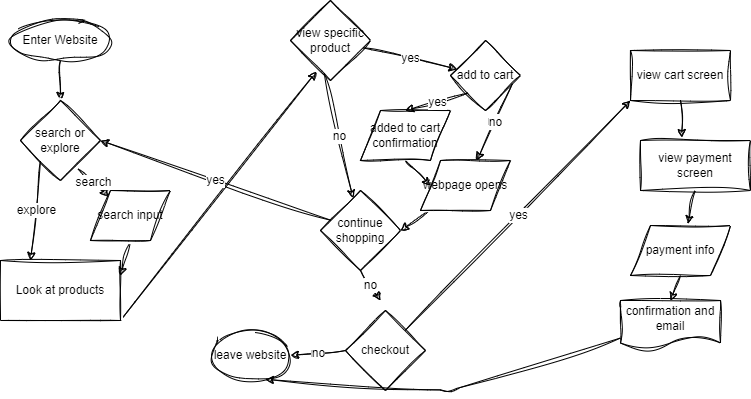

The diagram above was exported from draw.io. Its source (the exported page's mxGraphModel, read from the mxfile embedded in the PNG):
<mxGraphModel dx="961" dy="430" grid="1" gridSize="10" guides="1" tooltips="1" connect="1" arrows="1" fold="1" page="1" pageScale="1" pageWidth="850" pageHeight="1100" math="0" shadow="0">
  <root>
    <mxCell id="0" />
    <mxCell id="1" parent="0" />
    <mxCell id="26" style="edgeStyle=none;sketch=1;hachureGap=4;jiggle=2;curveFitting=1;html=1;exitX=0.5;exitY=1;exitDx=0;exitDy=0;entryX=0.5;entryY=0;entryDx=0;entryDy=0;fontFamily=Helvetica;fontSize=12;" edge="1" parent="1" source="2" target="25">
      <mxGeometry relative="1" as="geometry" />
    </mxCell>
    <mxCell id="2" value="Enter Website" style="ellipse;whiteSpace=wrap;html=1;rounded=0;sketch=1;curveFitting=1;jiggle=2;" vertex="1" parent="1">
      <mxGeometry x="50" y="30" width="100" height="40" as="geometry" />
    </mxCell>
    <mxCell id="22" style="edgeStyle=none;hachureGap=4;html=1;exitX=1;exitY=1;exitDx=0;exitDy=0;fontFamily=Architects Daughter;fontSource=https%3A%2F%2Ffonts.googleapis.com%2Fcss%3Ffamily%3DArchitects%2BDaughter;fontSize=16;sketch=1;curveFitting=1;jiggle=2;entryX=0.322;entryY=0.891;entryDx=0;entryDy=0;entryPerimeter=0;" edge="1" parent="1" source="4" target="18">
      <mxGeometry relative="1" as="geometry">
        <mxPoint x="360" y="340" as="targetPoint" />
      </mxGeometry>
    </mxCell>
    <mxCell id="4" value="Look at products" style="rounded=0;whiteSpace=wrap;html=1;sketch=1;curveFitting=1;jiggle=2;" vertex="1" parent="1">
      <mxGeometry x="40" y="270" width="120" height="60" as="geometry" />
    </mxCell>
    <mxCell id="15" style="edgeStyle=none;html=1;exitX=0.5;exitY=1;exitDx=0;exitDy=0;entryX=1;entryY=0.25;entryDx=0;entryDy=0;sketch=1;curveFitting=1;jiggle=2;rounded=0;" edge="1" parent="1" source="7" target="4">
      <mxGeometry relative="1" as="geometry" />
    </mxCell>
    <mxCell id="7" value="search input" style="shape=parallelogram;perimeter=parallelogramPerimeter;whiteSpace=wrap;html=1;fixedSize=1;rounded=0;sketch=1;curveFitting=1;jiggle=2;" vertex="1" parent="1">
      <mxGeometry x="130" y="200" width="80" height="50" as="geometry" />
    </mxCell>
    <mxCell id="17" value="continue shopping" style="rhombus;whiteSpace=wrap;html=1;rounded=0;sketch=1;curveFitting=1;jiggle=2;" vertex="1" parent="1">
      <mxGeometry x="360" y="200" width="80" height="80" as="geometry" />
    </mxCell>
    <mxCell id="18" value="view specific product" style="rhombus;whiteSpace=wrap;html=1;rounded=0;sketch=1;curveFitting=1;jiggle=2;" vertex="1" parent="1">
      <mxGeometry x="330" y="10" width="80" height="80" as="geometry" />
    </mxCell>
    <mxCell id="25" value="search or explore" style="rhombus;whiteSpace=wrap;html=1;sketch=1;hachureGap=4;jiggle=2;curveFitting=1;fontFamily=Helvetica;fontSize=12;" vertex="1" parent="1">
      <mxGeometry x="60" y="110" width="80" height="80" as="geometry" />
    </mxCell>
    <mxCell id="34" style="edgeStyle=none;sketch=1;hachureGap=4;jiggle=2;curveFitting=1;html=1;entryX=1;entryY=0.5;entryDx=0;entryDy=0;fontFamily=Helvetica;fontSize=12;" edge="1" parent="1" source="32" target="17">
      <mxGeometry relative="1" as="geometry" />
    </mxCell>
    <mxCell id="32" value="webpage opens" style="shape=parallelogram;perimeter=parallelogramPerimeter;whiteSpace=wrap;html=1;fixedSize=1;sketch=1;hachureGap=4;jiggle=2;curveFitting=1;fontFamily=Helvetica;fontSize=12;" vertex="1" parent="1">
      <mxGeometry x="460" y="170" width="90" height="50" as="geometry" />
    </mxCell>
    <mxCell id="40" value="checkout" style="rhombus;whiteSpace=wrap;html=1;sketch=1;hachureGap=4;jiggle=2;curveFitting=1;fontFamily=Helvetica;fontSize=12;" vertex="1" parent="1">
      <mxGeometry x="385" y="320" width="80" height="80" as="geometry" />
    </mxCell>
    <mxCell id="42" value="leave website" style="ellipse;whiteSpace=wrap;html=1;sketch=1;hachureGap=4;jiggle=2;curveFitting=1;fontFamily=Helvetica;fontSize=12;" vertex="1" parent="1">
      <mxGeometry x="250" y="340" width="80" height="50" as="geometry" />
    </mxCell>
    <mxCell id="53" style="edgeStyle=none;sketch=1;hachureGap=4;jiggle=2;curveFitting=1;html=1;exitX=0.5;exitY=1;exitDx=0;exitDy=0;entryX=0.5;entryY=0;entryDx=0;entryDy=0;fontFamily=Helvetica;fontSize=12;" edge="1" parent="1" source="45" target="52">
      <mxGeometry relative="1" as="geometry" />
    </mxCell>
    <mxCell id="45" value="payment info" style="shape=parallelogram;perimeter=parallelogramPerimeter;whiteSpace=wrap;html=1;fixedSize=1;sketch=1;hachureGap=4;jiggle=2;curveFitting=1;fontFamily=Helvetica;fontSize=12;" vertex="1" parent="1">
      <mxGeometry x="670" y="235" width="100" height="50" as="geometry" />
    </mxCell>
    <mxCell id="49" style="edgeStyle=none;sketch=1;hachureGap=4;jiggle=2;curveFitting=1;html=1;exitX=0.5;exitY=1;exitDx=0;exitDy=0;entryX=0.378;entryY=-0.06;entryDx=0;entryDy=0;entryPerimeter=0;fontFamily=Helvetica;fontSize=12;" edge="1" parent="1" source="46" target="48">
      <mxGeometry relative="1" as="geometry" />
    </mxCell>
    <mxCell id="46" value="view cart screen" style="rounded=0;whiteSpace=wrap;html=1;sketch=1;hachureGap=4;jiggle=2;curveFitting=1;fontFamily=Helvetica;fontSize=12;" vertex="1" parent="1">
      <mxGeometry x="670" y="60" width="100" height="50" as="geometry" />
    </mxCell>
    <mxCell id="50" style="edgeStyle=none;sketch=1;hachureGap=4;jiggle=2;curveFitting=1;html=1;exitX=0.5;exitY=1;exitDx=0;exitDy=0;entryX=0.573;entryY=-0.032;entryDx=0;entryDy=0;entryPerimeter=0;fontFamily=Helvetica;fontSize=12;" edge="1" parent="1" source="48" target="45">
      <mxGeometry relative="1" as="geometry" />
    </mxCell>
    <mxCell id="48" value="view payment screen" style="rounded=0;whiteSpace=wrap;html=1;sketch=1;hachureGap=4;jiggle=2;curveFitting=1;fontFamily=Helvetica;fontSize=12;" vertex="1" parent="1">
      <mxGeometry x="680" y="150" width="110" height="50" as="geometry" />
    </mxCell>
    <mxCell id="64" style="edgeStyle=none;sketch=1;hachureGap=4;jiggle=2;curveFitting=1;html=1;exitX=0;exitY=0.75;exitDx=0;exitDy=0;entryX=0.686;entryY=0.978;entryDx=0;entryDy=0;entryPerimeter=0;fontFamily=Helvetica;fontSize=12;" edge="1" parent="1" source="52" target="42">
      <mxGeometry relative="1" as="geometry">
        <Array as="points">
          <mxPoint x="490" y="400" />
        </Array>
      </mxGeometry>
    </mxCell>
    <mxCell id="52" value="confirmation and email" style="shape=document;whiteSpace=wrap;html=1;boundedLbl=1;sketch=1;hachureGap=4;jiggle=2;curveFitting=1;fontFamily=Helvetica;fontSize=12;" vertex="1" parent="1">
      <mxGeometry x="660" y="310" width="100" height="50" as="geometry" />
    </mxCell>
    <mxCell id="55" value="" style="endArrow=classic;html=1;sketch=1;hachureGap=4;jiggle=2;curveFitting=1;fontFamily=Helvetica;fontSize=12;exitX=0.422;exitY=0.91;exitDx=0;exitDy=0;exitPerimeter=0;" edge="1" parent="1" source="18" target="17">
      <mxGeometry relative="1" as="geometry">
        <mxPoint x="370" y="200" as="sourcePoint" />
        <mxPoint x="470" y="200" as="targetPoint" />
      </mxGeometry>
    </mxCell>
    <mxCell id="56" value="no" style="edgeLabel;resizable=0;html=1;align=center;verticalAlign=middle;sketch=1;hachureGap=4;jiggle=2;curveFitting=1;fontFamily=Helvetica;fontSize=12;" connectable="0" vertex="1" parent="55">
      <mxGeometry relative="1" as="geometry" />
    </mxCell>
    <mxCell id="57" value="" style="endArrow=classic;html=1;sketch=1;hachureGap=4;jiggle=2;curveFitting=1;fontFamily=Helvetica;fontSize=12;" edge="1" parent="1" source="18" target="72">
      <mxGeometry relative="1" as="geometry">
        <mxPoint x="370" y="200" as="sourcePoint" />
        <mxPoint x="480" y="140" as="targetPoint" />
      </mxGeometry>
    </mxCell>
    <mxCell id="58" value="yes" style="edgeLabel;resizable=0;html=1;align=center;verticalAlign=middle;sketch=1;hachureGap=4;jiggle=2;curveFitting=1;fontFamily=Helvetica;fontSize=12;" connectable="0" vertex="1" parent="57">
      <mxGeometry relative="1" as="geometry" />
    </mxCell>
    <mxCell id="61" value="yes" style="endArrow=classic;html=1;sketch=1;hachureGap=4;jiggle=2;curveFitting=1;fontFamily=Helvetica;fontSize=12;entryX=1;entryY=0.5;entryDx=0;entryDy=0;" edge="1" parent="1" source="17" target="25">
      <mxGeometry relative="1" as="geometry">
        <mxPoint x="370" y="200" as="sourcePoint" />
        <mxPoint x="470" y="200" as="targetPoint" />
      </mxGeometry>
    </mxCell>
    <mxCell id="62" value="yes" style="edgeLabel;resizable=0;html=1;align=center;verticalAlign=middle;sketch=1;hachureGap=4;jiggle=2;curveFitting=1;fontFamily=Helvetica;fontSize=12;" connectable="0" vertex="1" parent="61">
      <mxGeometry relative="1" as="geometry" />
    </mxCell>
    <mxCell id="65" value="no" style="endArrow=classic;html=1;sketch=1;hachureGap=4;jiggle=2;curveFitting=1;fontFamily=Helvetica;fontSize=12;entryX=1;entryY=0.5;entryDx=0;entryDy=0;exitX=0;exitY=0.5;exitDx=0;exitDy=0;" edge="1" parent="1" source="40" target="42">
      <mxGeometry relative="1" as="geometry">
        <mxPoint x="370" y="200" as="sourcePoint" />
        <mxPoint x="470" y="200" as="targetPoint" />
      </mxGeometry>
    </mxCell>
    <mxCell id="66" value="no" style="edgeLabel;resizable=0;html=1;align=center;verticalAlign=middle;sketch=1;hachureGap=4;jiggle=2;curveFitting=1;fontFamily=Helvetica;fontSize=12;" connectable="0" vertex="1" parent="65">
      <mxGeometry relative="1" as="geometry" />
    </mxCell>
    <mxCell id="67" value="y" style="endArrow=classic;html=1;sketch=1;hachureGap=4;jiggle=2;curveFitting=1;fontFamily=Helvetica;fontSize=12;entryX=0;entryY=1;entryDx=0;entryDy=0;" edge="1" parent="1" source="40" target="46">
      <mxGeometry relative="1" as="geometry">
        <mxPoint x="370" y="200" as="sourcePoint" />
        <mxPoint x="470" y="200" as="targetPoint" />
      </mxGeometry>
    </mxCell>
    <mxCell id="68" value="yes" style="edgeLabel;resizable=0;html=1;align=center;verticalAlign=middle;sketch=1;hachureGap=4;jiggle=2;curveFitting=1;fontFamily=Helvetica;fontSize=12;" connectable="0" vertex="1" parent="67">
      <mxGeometry relative="1" as="geometry" />
    </mxCell>
    <mxCell id="70" value="" style="endArrow=classic;html=1;sketch=1;hachureGap=4;jiggle=2;curveFitting=1;fontFamily=Helvetica;fontSize=12;exitX=0.5;exitY=1;exitDx=0;exitDy=0;" edge="1" parent="1" source="17">
      <mxGeometry relative="1" as="geometry">
        <mxPoint x="370" y="200" as="sourcePoint" />
        <mxPoint x="420" y="310" as="targetPoint" />
      </mxGeometry>
    </mxCell>
    <mxCell id="71" value="no" style="edgeLabel;resizable=0;html=1;align=center;verticalAlign=middle;sketch=1;hachureGap=4;jiggle=2;curveFitting=1;fontFamily=Helvetica;fontSize=12;" connectable="0" vertex="1" parent="70">
      <mxGeometry relative="1" as="geometry" />
    </mxCell>
    <mxCell id="72" value="add to cart" style="rhombus;whiteSpace=wrap;html=1;sketch=1;hachureGap=4;jiggle=2;curveFitting=1;fontFamily=Helvetica;fontSize=12;" vertex="1" parent="1">
      <mxGeometry x="490" y="50" width="70" height="70" as="geometry" />
    </mxCell>
    <mxCell id="73" value="no" style="endArrow=classic;html=1;sketch=1;hachureGap=4;jiggle=2;curveFitting=1;fontFamily=Helvetica;fontSize=12;exitX=0.883;exitY=0.618;exitDx=0;exitDy=0;exitPerimeter=0;" edge="1" parent="1" source="72" target="32">
      <mxGeometry relative="1" as="geometry">
        <mxPoint x="370" y="200" as="sourcePoint" />
        <mxPoint x="470" y="200" as="targetPoint" />
      </mxGeometry>
    </mxCell>
    <mxCell id="74" value="no" style="edgeLabel;resizable=0;html=1;align=center;verticalAlign=middle;sketch=1;hachureGap=4;jiggle=2;curveFitting=1;fontFamily=Helvetica;fontSize=12;" connectable="0" vertex="1" parent="73">
      <mxGeometry relative="1" as="geometry" />
    </mxCell>
    <mxCell id="79" style="edgeStyle=none;sketch=1;hachureGap=4;jiggle=2;curveFitting=1;html=1;exitX=0.5;exitY=1;exitDx=0;exitDy=0;entryX=0;entryY=0.5;entryDx=0;entryDy=0;fontFamily=Helvetica;fontSize=12;" edge="1" parent="1" source="75" target="32">
      <mxGeometry relative="1" as="geometry" />
    </mxCell>
    <mxCell id="75" value="added to cart confirmation" style="shape=parallelogram;perimeter=parallelogramPerimeter;whiteSpace=wrap;html=1;fixedSize=1;sketch=1;hachureGap=4;jiggle=2;curveFitting=1;fontFamily=Helvetica;fontSize=12;" vertex="1" parent="1">
      <mxGeometry x="400" y="120" width="90" height="50" as="geometry" />
    </mxCell>
    <mxCell id="76" value="yes" style="endArrow=classic;html=1;sketch=1;hachureGap=4;jiggle=2;curveFitting=1;fontFamily=Helvetica;fontSize=12;entryX=0.5;entryY=0;entryDx=0;entryDy=0;exitX=0;exitY=1;exitDx=0;exitDy=0;" edge="1" parent="1" source="72" target="75">
      <mxGeometry relative="1" as="geometry">
        <mxPoint x="370" y="190" as="sourcePoint" />
        <mxPoint x="470" y="190" as="targetPoint" />
      </mxGeometry>
    </mxCell>
    <mxCell id="77" value="yes" style="edgeLabel;resizable=0;html=1;align=center;verticalAlign=middle;sketch=1;hachureGap=4;jiggle=2;curveFitting=1;fontFamily=Helvetica;fontSize=12;" connectable="0" vertex="1" parent="76">
      <mxGeometry relative="1" as="geometry" />
    </mxCell>
    <mxCell id="80" value="se" style="endArrow=classic;html=1;sketch=1;hachureGap=4;jiggle=2;curveFitting=1;fontFamily=Helvetica;fontSize=12;exitX=0.721;exitY=0.858;exitDx=0;exitDy=0;exitPerimeter=0;" edge="1" parent="1" source="25" target="7">
      <mxGeometry relative="1" as="geometry">
        <mxPoint x="370" y="190" as="sourcePoint" />
        <mxPoint x="470" y="190" as="targetPoint" />
      </mxGeometry>
    </mxCell>
    <mxCell id="81" value="search" style="edgeLabel;resizable=0;html=1;align=center;verticalAlign=middle;sketch=1;hachureGap=4;jiggle=2;curveFitting=1;fontFamily=Helvetica;fontSize=12;" connectable="0" vertex="1" parent="80">
      <mxGeometry relative="1" as="geometry" />
    </mxCell>
    <mxCell id="82" value="ex" style="endArrow=classic;html=1;sketch=1;hachureGap=4;jiggle=2;curveFitting=1;fontFamily=Helvetica;fontSize=12;exitX=0;exitY=1;exitDx=0;exitDy=0;entryX=0.25;entryY=0;entryDx=0;entryDy=0;" edge="1" parent="1" source="25" target="4">
      <mxGeometry relative="1" as="geometry">
        <mxPoint x="370" y="190" as="sourcePoint" />
        <mxPoint x="470" y="190" as="targetPoint" />
      </mxGeometry>
    </mxCell>
    <mxCell id="83" value="explore" style="edgeLabel;resizable=0;html=1;align=center;verticalAlign=middle;sketch=1;hachureGap=4;jiggle=2;curveFitting=1;fontFamily=Helvetica;fontSize=12;" connectable="0" vertex="1" parent="82">
      <mxGeometry relative="1" as="geometry" />
    </mxCell>
  </root>
</mxGraphModel>